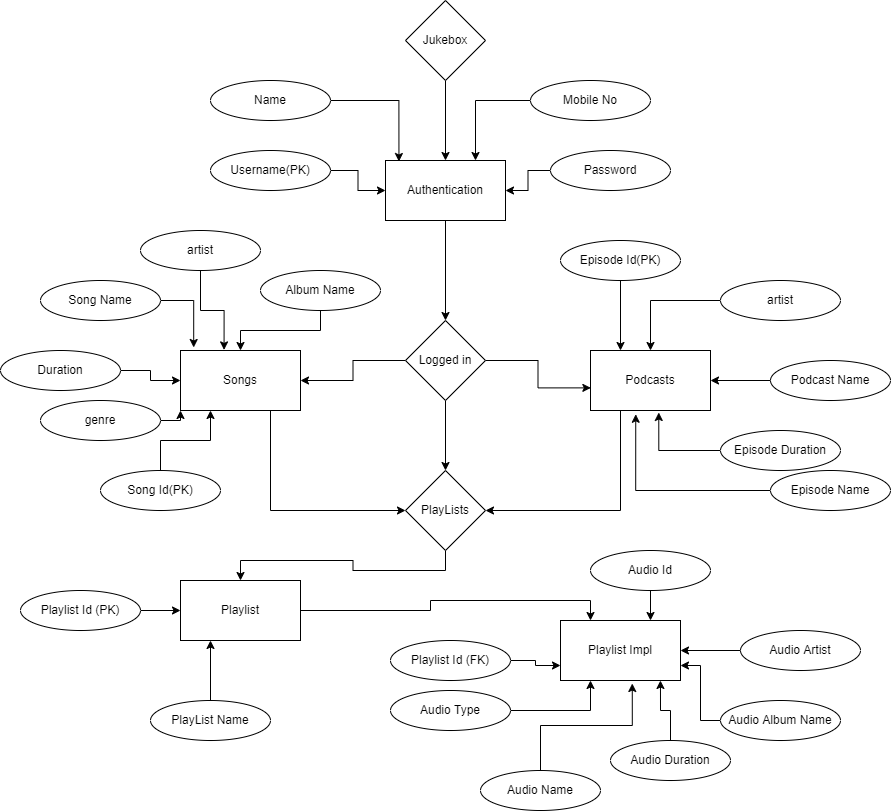

The diagram above was exported from draw.io. Its source (the exported page's mxGraphModel, read from the mxfile embedded in the PNG):
<mxGraphModel dx="1888" dy="1639" grid="1" gridSize="10" guides="1" tooltips="1" connect="1" arrows="1" fold="1" page="1" pageScale="1" pageWidth="850" pageHeight="1100" math="0" shadow="0">
  <root>
    <mxCell id="0" />
    <mxCell id="1" parent="0" />
    <mxCell id="gSo_huOeRu-gZEHzibtV-104" style="edgeStyle=orthogonalEdgeStyle;rounded=0;orthogonalLoop=1;jettySize=auto;html=1;exitX=0.75;exitY=1;exitDx=0;exitDy=0;entryX=0;entryY=0.5;entryDx=0;entryDy=0;" edge="1" parent="1" source="gSo_huOeRu-gZEHzibtV-2" target="gSo_huOeRu-gZEHzibtV-88">
      <mxGeometry relative="1" as="geometry" />
    </mxCell>
    <mxCell id="gSo_huOeRu-gZEHzibtV-2" value="Songs" style="rounded=0;whiteSpace=wrap;html=1;" vertex="1" parent="1">
      <mxGeometry x="160" y="300" width="120" height="60" as="geometry" />
    </mxCell>
    <mxCell id="gSo_huOeRu-gZEHzibtV-105" style="edgeStyle=orthogonalEdgeStyle;rounded=0;orthogonalLoop=1;jettySize=auto;html=1;exitX=0.25;exitY=1;exitDx=0;exitDy=0;entryX=1;entryY=0.5;entryDx=0;entryDy=0;" edge="1" parent="1" source="gSo_huOeRu-gZEHzibtV-3" target="gSo_huOeRu-gZEHzibtV-88">
      <mxGeometry relative="1" as="geometry" />
    </mxCell>
    <mxCell id="gSo_huOeRu-gZEHzibtV-3" value="Podcasts" style="rounded=0;whiteSpace=wrap;html=1;" vertex="1" parent="1">
      <mxGeometry x="570" y="300" width="120" height="60" as="geometry" />
    </mxCell>
    <mxCell id="gSo_huOeRu-gZEHzibtV-61" style="edgeStyle=orthogonalEdgeStyle;rounded=0;orthogonalLoop=1;jettySize=auto;html=1;entryX=0.5;entryY=0;entryDx=0;entryDy=0;" edge="1" parent="1" source="gSo_huOeRu-gZEHzibtV-6" target="gSo_huOeRu-gZEHzibtV-55">
      <mxGeometry relative="1" as="geometry" />
    </mxCell>
    <mxCell id="gSo_huOeRu-gZEHzibtV-6" value="Jukebox" style="rhombus;whiteSpace=wrap;html=1;" vertex="1" parent="1">
      <mxGeometry x="385" y="-50" width="80" height="80" as="geometry" />
    </mxCell>
    <mxCell id="gSo_huOeRu-gZEHzibtV-10" value="Playlist Impl" style="rounded=0;whiteSpace=wrap;html=1;" vertex="1" parent="1">
      <mxGeometry x="540" y="570" width="120" height="60" as="geometry" />
    </mxCell>
    <mxCell id="gSo_huOeRu-gZEHzibtV-15" style="edgeStyle=orthogonalEdgeStyle;rounded=0;orthogonalLoop=1;jettySize=auto;html=1;entryX=0.11;entryY=-0.05;entryDx=0;entryDy=0;entryPerimeter=0;" edge="1" parent="1" source="gSo_huOeRu-gZEHzibtV-14" target="gSo_huOeRu-gZEHzibtV-2">
      <mxGeometry relative="1" as="geometry" />
    </mxCell>
    <mxCell id="gSo_huOeRu-gZEHzibtV-14" value="Song Name" style="ellipse;whiteSpace=wrap;html=1;" vertex="1" parent="1">
      <mxGeometry x="20" y="230" width="120" height="40" as="geometry" />
    </mxCell>
    <mxCell id="gSo_huOeRu-gZEHzibtV-20" style="edgeStyle=orthogonalEdgeStyle;rounded=0;orthogonalLoop=1;jettySize=auto;html=1;entryX=0.363;entryY=-0.01;entryDx=0;entryDy=0;entryPerimeter=0;" edge="1" parent="1" source="gSo_huOeRu-gZEHzibtV-16" target="gSo_huOeRu-gZEHzibtV-2">
      <mxGeometry relative="1" as="geometry" />
    </mxCell>
    <mxCell id="gSo_huOeRu-gZEHzibtV-16" value="artist" style="ellipse;whiteSpace=wrap;html=1;" vertex="1" parent="1">
      <mxGeometry x="120" y="180" width="120" height="40" as="geometry" />
    </mxCell>
    <mxCell id="gSo_huOeRu-gZEHzibtV-27" style="edgeStyle=orthogonalEdgeStyle;rounded=0;orthogonalLoop=1;jettySize=auto;html=1;exitX=1;exitY=0.5;exitDx=0;exitDy=0;" edge="1" parent="1" source="gSo_huOeRu-gZEHzibtV-17" target="gSo_huOeRu-gZEHzibtV-2">
      <mxGeometry relative="1" as="geometry" />
    </mxCell>
    <mxCell id="gSo_huOeRu-gZEHzibtV-17" value="Duration" style="ellipse;whiteSpace=wrap;html=1;" vertex="1" parent="1">
      <mxGeometry x="-20" y="300" width="120" height="40" as="geometry" />
    </mxCell>
    <mxCell id="gSo_huOeRu-gZEHzibtV-23" style="edgeStyle=orthogonalEdgeStyle;rounded=0;orthogonalLoop=1;jettySize=auto;html=1;entryX=0;entryY=1;entryDx=0;entryDy=0;" edge="1" parent="1" source="gSo_huOeRu-gZEHzibtV-18" target="gSo_huOeRu-gZEHzibtV-2">
      <mxGeometry relative="1" as="geometry" />
    </mxCell>
    <mxCell id="gSo_huOeRu-gZEHzibtV-18" value="genre" style="ellipse;whiteSpace=wrap;html=1;" vertex="1" parent="1">
      <mxGeometry x="20" y="350" width="120" height="40" as="geometry" />
    </mxCell>
    <mxCell id="gSo_huOeRu-gZEHzibtV-21" style="edgeStyle=orthogonalEdgeStyle;rounded=0;orthogonalLoop=1;jettySize=auto;html=1;entryX=0.5;entryY=0;entryDx=0;entryDy=0;" edge="1" parent="1" source="gSo_huOeRu-gZEHzibtV-19" target="gSo_huOeRu-gZEHzibtV-2">
      <mxGeometry relative="1" as="geometry" />
    </mxCell>
    <mxCell id="gSo_huOeRu-gZEHzibtV-19" value="Album Name" style="ellipse;whiteSpace=wrap;html=1;" vertex="1" parent="1">
      <mxGeometry x="240" y="220" width="120" height="40" as="geometry" />
    </mxCell>
    <mxCell id="gSo_huOeRu-gZEHzibtV-29" style="edgeStyle=orthogonalEdgeStyle;rounded=0;orthogonalLoop=1;jettySize=auto;html=1;entryX=0.25;entryY=1;entryDx=0;entryDy=0;" edge="1" parent="1" source="gSo_huOeRu-gZEHzibtV-28" target="gSo_huOeRu-gZEHzibtV-2">
      <mxGeometry relative="1" as="geometry" />
    </mxCell>
    <mxCell id="gSo_huOeRu-gZEHzibtV-28" value="Song Id(PK)" style="ellipse;whiteSpace=wrap;html=1;" vertex="1" parent="1">
      <mxGeometry x="80" y="420" width="120" height="40" as="geometry" />
    </mxCell>
    <mxCell id="gSo_huOeRu-gZEHzibtV-34" style="edgeStyle=orthogonalEdgeStyle;rounded=0;orthogonalLoop=1;jettySize=auto;html=1;entryX=0.25;entryY=0;entryDx=0;entryDy=0;" edge="1" parent="1" source="gSo_huOeRu-gZEHzibtV-33" target="gSo_huOeRu-gZEHzibtV-3">
      <mxGeometry relative="1" as="geometry" />
    </mxCell>
    <mxCell id="gSo_huOeRu-gZEHzibtV-33" value="Episode Id(PK)" style="ellipse;whiteSpace=wrap;html=1;" vertex="1" parent="1">
      <mxGeometry x="540" y="190" width="120" height="40" as="geometry" />
    </mxCell>
    <mxCell id="gSo_huOeRu-gZEHzibtV-39" style="edgeStyle=orthogonalEdgeStyle;rounded=0;orthogonalLoop=1;jettySize=auto;html=1;entryX=0.377;entryY=1.063;entryDx=0;entryDy=0;entryPerimeter=0;" edge="1" parent="1" source="gSo_huOeRu-gZEHzibtV-35" target="gSo_huOeRu-gZEHzibtV-3">
      <mxGeometry relative="1" as="geometry" />
    </mxCell>
    <mxCell id="gSo_huOeRu-gZEHzibtV-35" value="Episode Name" style="ellipse;whiteSpace=wrap;html=1;" vertex="1" parent="1">
      <mxGeometry x="750" y="420" width="120" height="40" as="geometry" />
    </mxCell>
    <mxCell id="gSo_huOeRu-gZEHzibtV-40" style="edgeStyle=orthogonalEdgeStyle;rounded=0;orthogonalLoop=1;jettySize=auto;html=1;entryX=0.569;entryY=1.033;entryDx=0;entryDy=0;entryPerimeter=0;" edge="1" parent="1" source="gSo_huOeRu-gZEHzibtV-37" target="gSo_huOeRu-gZEHzibtV-3">
      <mxGeometry relative="1" as="geometry" />
    </mxCell>
    <mxCell id="gSo_huOeRu-gZEHzibtV-37" value="Episode Duration" style="ellipse;whiteSpace=wrap;html=1;" vertex="1" parent="1">
      <mxGeometry x="700" y="380" width="120" height="40" as="geometry" />
    </mxCell>
    <mxCell id="gSo_huOeRu-gZEHzibtV-41" style="edgeStyle=orthogonalEdgeStyle;rounded=0;orthogonalLoop=1;jettySize=auto;html=1;entryX=0.5;entryY=0;entryDx=0;entryDy=0;" edge="1" parent="1" source="gSo_huOeRu-gZEHzibtV-38" target="gSo_huOeRu-gZEHzibtV-3">
      <mxGeometry relative="1" as="geometry" />
    </mxCell>
    <mxCell id="gSo_huOeRu-gZEHzibtV-38" value="artist" style="ellipse;whiteSpace=wrap;html=1;" vertex="1" parent="1">
      <mxGeometry x="700" y="230" width="120" height="40" as="geometry" />
    </mxCell>
    <mxCell id="gSo_huOeRu-gZEHzibtV-44" style="edgeStyle=orthogonalEdgeStyle;rounded=0;orthogonalLoop=1;jettySize=auto;html=1;entryX=1;entryY=0.5;entryDx=0;entryDy=0;" edge="1" parent="1" source="gSo_huOeRu-gZEHzibtV-42" target="gSo_huOeRu-gZEHzibtV-3">
      <mxGeometry relative="1" as="geometry" />
    </mxCell>
    <mxCell id="gSo_huOeRu-gZEHzibtV-42" value="Podcast Name" style="ellipse;whiteSpace=wrap;html=1;" vertex="1" parent="1">
      <mxGeometry x="750" y="310" width="120" height="40" as="geometry" />
    </mxCell>
    <mxCell id="gSo_huOeRu-gZEHzibtV-106" style="edgeStyle=orthogonalEdgeStyle;rounded=0;orthogonalLoop=1;jettySize=auto;html=1;entryX=0.003;entryY=0.623;entryDx=0;entryDy=0;entryPerimeter=0;" edge="1" parent="1" source="gSo_huOeRu-gZEHzibtV-52" target="gSo_huOeRu-gZEHzibtV-3">
      <mxGeometry relative="1" as="geometry" />
    </mxCell>
    <mxCell id="gSo_huOeRu-gZEHzibtV-107" style="edgeStyle=orthogonalEdgeStyle;rounded=0;orthogonalLoop=1;jettySize=auto;html=1;entryX=1;entryY=0.5;entryDx=0;entryDy=0;" edge="1" parent="1" source="gSo_huOeRu-gZEHzibtV-52" target="gSo_huOeRu-gZEHzibtV-2">
      <mxGeometry relative="1" as="geometry" />
    </mxCell>
    <mxCell id="gSo_huOeRu-gZEHzibtV-108" style="edgeStyle=orthogonalEdgeStyle;rounded=0;orthogonalLoop=1;jettySize=auto;html=1;entryX=0.5;entryY=0;entryDx=0;entryDy=0;" edge="1" parent="1" source="gSo_huOeRu-gZEHzibtV-52" target="gSo_huOeRu-gZEHzibtV-88">
      <mxGeometry relative="1" as="geometry" />
    </mxCell>
    <mxCell id="gSo_huOeRu-gZEHzibtV-52" value="Logged in" style="rhombus;whiteSpace=wrap;html=1;" vertex="1" parent="1">
      <mxGeometry x="385" y="270" width="80" height="80" as="geometry" />
    </mxCell>
    <mxCell id="gSo_huOeRu-gZEHzibtV-56" style="edgeStyle=orthogonalEdgeStyle;rounded=0;orthogonalLoop=1;jettySize=auto;html=1;entryX=0.5;entryY=0;entryDx=0;entryDy=0;" edge="1" parent="1" source="gSo_huOeRu-gZEHzibtV-55" target="gSo_huOeRu-gZEHzibtV-52">
      <mxGeometry relative="1" as="geometry" />
    </mxCell>
    <mxCell id="gSo_huOeRu-gZEHzibtV-55" value="Authentication" style="rounded=0;whiteSpace=wrap;html=1;" vertex="1" parent="1">
      <mxGeometry x="365" y="110" width="120" height="60" as="geometry" />
    </mxCell>
    <mxCell id="gSo_huOeRu-gZEHzibtV-58" style="edgeStyle=orthogonalEdgeStyle;rounded=0;orthogonalLoop=1;jettySize=auto;html=1;entryX=0;entryY=0.5;entryDx=0;entryDy=0;" edge="1" parent="1" source="gSo_huOeRu-gZEHzibtV-57" target="gSo_huOeRu-gZEHzibtV-55">
      <mxGeometry relative="1" as="geometry" />
    </mxCell>
    <mxCell id="gSo_huOeRu-gZEHzibtV-57" value="Username(PK)" style="ellipse;whiteSpace=wrap;html=1;" vertex="1" parent="1">
      <mxGeometry x="190" y="100" width="120" height="40" as="geometry" />
    </mxCell>
    <mxCell id="gSo_huOeRu-gZEHzibtV-60" style="edgeStyle=orthogonalEdgeStyle;rounded=0;orthogonalLoop=1;jettySize=auto;html=1;entryX=1;entryY=0.5;entryDx=0;entryDy=0;" edge="1" parent="1" source="gSo_huOeRu-gZEHzibtV-59" target="gSo_huOeRu-gZEHzibtV-55">
      <mxGeometry relative="1" as="geometry" />
    </mxCell>
    <mxCell id="gSo_huOeRu-gZEHzibtV-59" value="Password" style="ellipse;whiteSpace=wrap;html=1;" vertex="1" parent="1">
      <mxGeometry x="530" y="100" width="120" height="40" as="geometry" />
    </mxCell>
    <mxCell id="gSo_huOeRu-gZEHzibtV-66" style="edgeStyle=orthogonalEdgeStyle;rounded=0;orthogonalLoop=1;jettySize=auto;html=1;entryX=0.75;entryY=0;entryDx=0;entryDy=0;" edge="1" parent="1" source="gSo_huOeRu-gZEHzibtV-65" target="gSo_huOeRu-gZEHzibtV-55">
      <mxGeometry relative="1" as="geometry" />
    </mxCell>
    <mxCell id="gSo_huOeRu-gZEHzibtV-65" value="Mobile No" style="ellipse;whiteSpace=wrap;html=1;" vertex="1" parent="1">
      <mxGeometry x="510" y="30" width="120" height="40" as="geometry" />
    </mxCell>
    <mxCell id="gSo_huOeRu-gZEHzibtV-68" style="edgeStyle=orthogonalEdgeStyle;rounded=0;orthogonalLoop=1;jettySize=auto;html=1;entryX=0.112;entryY=0.017;entryDx=0;entryDy=0;entryPerimeter=0;" edge="1" parent="1" source="gSo_huOeRu-gZEHzibtV-67" target="gSo_huOeRu-gZEHzibtV-55">
      <mxGeometry relative="1" as="geometry" />
    </mxCell>
    <mxCell id="gSo_huOeRu-gZEHzibtV-67" value="Name" style="ellipse;whiteSpace=wrap;html=1;" vertex="1" parent="1">
      <mxGeometry x="190" y="30" width="120" height="40" as="geometry" />
    </mxCell>
    <mxCell id="gSo_huOeRu-gZEHzibtV-75" style="edgeStyle=orthogonalEdgeStyle;rounded=0;orthogonalLoop=1;jettySize=auto;html=1;entryX=0.25;entryY=1;entryDx=0;entryDy=0;" edge="1" parent="1" source="gSo_huOeRu-gZEHzibtV-74" target="gSo_huOeRu-gZEHzibtV-10">
      <mxGeometry relative="1" as="geometry" />
    </mxCell>
    <mxCell id="gSo_huOeRu-gZEHzibtV-74" value="Audio Type" style="ellipse;whiteSpace=wrap;html=1;" vertex="1" parent="1">
      <mxGeometry x="370" y="640" width="120" height="40" as="geometry" />
    </mxCell>
    <mxCell id="gSo_huOeRu-gZEHzibtV-77" style="edgeStyle=orthogonalEdgeStyle;rounded=0;orthogonalLoop=1;jettySize=auto;html=1;entryX=0.598;entryY=1.05;entryDx=0;entryDy=0;entryPerimeter=0;" edge="1" parent="1" source="gSo_huOeRu-gZEHzibtV-76" target="gSo_huOeRu-gZEHzibtV-10">
      <mxGeometry relative="1" as="geometry">
        <mxPoint x="440" y="510" as="targetPoint" />
      </mxGeometry>
    </mxCell>
    <mxCell id="gSo_huOeRu-gZEHzibtV-76" value="Audio Name" style="ellipse;whiteSpace=wrap;html=1;" vertex="1" parent="1">
      <mxGeometry x="460" y="720" width="120" height="40" as="geometry" />
    </mxCell>
    <mxCell id="gSo_huOeRu-gZEHzibtV-80" style="edgeStyle=orthogonalEdgeStyle;rounded=0;orthogonalLoop=1;jettySize=auto;html=1;entryX=1;entryY=0.5;entryDx=0;entryDy=0;" edge="1" parent="1" source="gSo_huOeRu-gZEHzibtV-78" target="gSo_huOeRu-gZEHzibtV-10">
      <mxGeometry relative="1" as="geometry" />
    </mxCell>
    <mxCell id="gSo_huOeRu-gZEHzibtV-78" value="Audio Artist" style="ellipse;whiteSpace=wrap;html=1;" vertex="1" parent="1">
      <mxGeometry x="720" y="580" width="120" height="40" as="geometry" />
    </mxCell>
    <mxCell id="gSo_huOeRu-gZEHzibtV-85" style="edgeStyle=orthogonalEdgeStyle;rounded=0;orthogonalLoop=1;jettySize=auto;html=1;entryX=0.833;entryY=1;entryDx=0;entryDy=0;entryPerimeter=0;" edge="1" parent="1" source="gSo_huOeRu-gZEHzibtV-81" target="gSo_huOeRu-gZEHzibtV-10">
      <mxGeometry relative="1" as="geometry">
        <mxPoint x="470" y="530" as="targetPoint" />
      </mxGeometry>
    </mxCell>
    <mxCell id="gSo_huOeRu-gZEHzibtV-81" value="Audio Duration" style="ellipse;whiteSpace=wrap;html=1;" vertex="1" parent="1">
      <mxGeometry x="590" y="690" width="120" height="40" as="geometry" />
    </mxCell>
    <mxCell id="gSo_huOeRu-gZEHzibtV-84" style="edgeStyle=orthogonalEdgeStyle;rounded=0;orthogonalLoop=1;jettySize=auto;html=1;entryX=1;entryY=0.75;entryDx=0;entryDy=0;" edge="1" parent="1" source="gSo_huOeRu-gZEHzibtV-82" target="gSo_huOeRu-gZEHzibtV-10">
      <mxGeometry relative="1" as="geometry" />
    </mxCell>
    <mxCell id="gSo_huOeRu-gZEHzibtV-82" value="Audio Album Name" style="ellipse;whiteSpace=wrap;html=1;" vertex="1" parent="1">
      <mxGeometry x="700" y="650" width="120" height="40" as="geometry" />
    </mxCell>
    <mxCell id="gSo_huOeRu-gZEHzibtV-87" style="edgeStyle=orthogonalEdgeStyle;rounded=0;orthogonalLoop=1;jettySize=auto;html=1;entryX=0;entryY=0.75;entryDx=0;entryDy=0;" edge="1" parent="1" source="gSo_huOeRu-gZEHzibtV-86" target="gSo_huOeRu-gZEHzibtV-10">
      <mxGeometry relative="1" as="geometry" />
    </mxCell>
    <mxCell id="gSo_huOeRu-gZEHzibtV-86" value="Playlist Id (FK)" style="ellipse;whiteSpace=wrap;html=1;" vertex="1" parent="1">
      <mxGeometry x="370" y="590" width="120" height="40" as="geometry" />
    </mxCell>
    <mxCell id="gSo_huOeRu-gZEHzibtV-93" style="edgeStyle=orthogonalEdgeStyle;rounded=0;orthogonalLoop=1;jettySize=auto;html=1;exitX=0.5;exitY=1;exitDx=0;exitDy=0;entryX=0.5;entryY=0;entryDx=0;entryDy=0;" edge="1" parent="1" source="gSo_huOeRu-gZEHzibtV-88" target="gSo_huOeRu-gZEHzibtV-92">
      <mxGeometry relative="1" as="geometry" />
    </mxCell>
    <mxCell id="gSo_huOeRu-gZEHzibtV-88" value="PlayLists" style="rhombus;whiteSpace=wrap;html=1;" vertex="1" parent="1">
      <mxGeometry x="385" y="420" width="80" height="80" as="geometry" />
    </mxCell>
    <mxCell id="gSo_huOeRu-gZEHzibtV-100" style="edgeStyle=orthogonalEdgeStyle;rounded=0;orthogonalLoop=1;jettySize=auto;html=1;entryX=0.25;entryY=0;entryDx=0;entryDy=0;" edge="1" parent="1" source="gSo_huOeRu-gZEHzibtV-92" target="gSo_huOeRu-gZEHzibtV-10">
      <mxGeometry relative="1" as="geometry" />
    </mxCell>
    <mxCell id="gSo_huOeRu-gZEHzibtV-92" value="Playlist" style="rounded=0;whiteSpace=wrap;html=1;" vertex="1" parent="1">
      <mxGeometry x="160" y="530" width="120" height="60" as="geometry" />
    </mxCell>
    <mxCell id="gSo_huOeRu-gZEHzibtV-95" style="edgeStyle=orthogonalEdgeStyle;rounded=0;orthogonalLoop=1;jettySize=auto;html=1;entryX=0.75;entryY=0;entryDx=0;entryDy=0;" edge="1" parent="1" source="gSo_huOeRu-gZEHzibtV-94" target="gSo_huOeRu-gZEHzibtV-10">
      <mxGeometry relative="1" as="geometry" />
    </mxCell>
    <mxCell id="gSo_huOeRu-gZEHzibtV-94" value="Audio Id" style="ellipse;whiteSpace=wrap;html=1;" vertex="1" parent="1">
      <mxGeometry x="570" y="500" width="120" height="40" as="geometry" />
    </mxCell>
    <mxCell id="gSo_huOeRu-gZEHzibtV-97" style="edgeStyle=orthogonalEdgeStyle;rounded=0;orthogonalLoop=1;jettySize=auto;html=1;" edge="1" parent="1" source="gSo_huOeRu-gZEHzibtV-96" target="gSo_huOeRu-gZEHzibtV-92">
      <mxGeometry relative="1" as="geometry" />
    </mxCell>
    <mxCell id="gSo_huOeRu-gZEHzibtV-96" value="Playlist Id (PK)" style="ellipse;whiteSpace=wrap;html=1;" vertex="1" parent="1">
      <mxGeometry y="540" width="120" height="40" as="geometry" />
    </mxCell>
    <mxCell id="gSo_huOeRu-gZEHzibtV-99" style="edgeStyle=orthogonalEdgeStyle;rounded=0;orthogonalLoop=1;jettySize=auto;html=1;entryX=0.25;entryY=1;entryDx=0;entryDy=0;" edge="1" parent="1" source="gSo_huOeRu-gZEHzibtV-98" target="gSo_huOeRu-gZEHzibtV-92">
      <mxGeometry relative="1" as="geometry" />
    </mxCell>
    <mxCell id="gSo_huOeRu-gZEHzibtV-98" value="PlayList Name" style="ellipse;whiteSpace=wrap;html=1;" vertex="1" parent="1">
      <mxGeometry x="130" y="650" width="120" height="40" as="geometry" />
    </mxCell>
  </root>
</mxGraphModel>